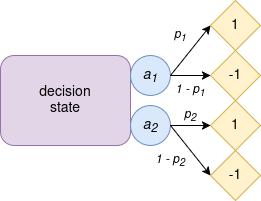

The diagram above was exported from draw.io. Its source (the exported page's mxGraphModel, read from the mxfile embedded in the PNG):
<mxGraphModel dx="1301" dy="800" grid="1" gridSize="10" guides="1" tooltips="1" connect="1" arrows="1" fold="1" page="1" pageScale="1" pageWidth="850" pageHeight="1100" math="0" shadow="0">
  <root>
    <mxCell id="0" />
    <mxCell id="1" parent="0" />
    <mxCell id="j62yiu1TWbeI_mcYP4PY-1" value="&lt;div&gt;&lt;font style=&quot;font-size: 14px;&quot;&gt;decision&lt;/font&gt;&lt;/div&gt;&lt;div&gt;&lt;font style=&quot;font-size: 14px;&quot;&gt;state&lt;/font&gt;&lt;/div&gt;" style="rounded=1;whiteSpace=wrap;html=1;fillColor=#e1d5e7;strokeColor=#9673a6;" vertex="1" parent="1">
      <mxGeometry x="90" y="125" width="130" height="90" as="geometry" />
    </mxCell>
    <mxCell id="j62yiu1TWbeI_mcYP4PY-2" value="&lt;i&gt;&lt;font style=&quot;font-size: 14px;&quot;&gt;a&lt;sub&gt;1&lt;/sub&gt;&lt;/font&gt;&lt;/i&gt;" style="ellipse;whiteSpace=wrap;html=1;aspect=fixed;fillColor=#dae8fc;strokeColor=#6c8ebf;" vertex="1" parent="1">
      <mxGeometry x="220" y="125" width="40" height="40" as="geometry" />
    </mxCell>
    <mxCell id="j62yiu1TWbeI_mcYP4PY-3" value="&lt;i&gt;&lt;font style=&quot;font-size: 14px;&quot;&gt;a&lt;sub&gt;2&lt;/sub&gt;&lt;/font&gt;&lt;/i&gt;" style="ellipse;whiteSpace=wrap;html=1;aspect=fixed;fillColor=#dae8fc;strokeColor=#6c8ebf;" vertex="1" parent="1">
      <mxGeometry x="220" y="175" width="40" height="40" as="geometry" />
    </mxCell>
    <mxCell id="j62yiu1TWbeI_mcYP4PY-4" value="&lt;font style=&quot;font-size: 14px;&quot;&gt;1&lt;/font&gt;" style="rhombus;whiteSpace=wrap;html=1;fillColor=#fff2cc;strokeColor=#d6b656;" vertex="1" parent="1">
      <mxGeometry x="300" y="70" width="50" height="50" as="geometry" />
    </mxCell>
    <mxCell id="j62yiu1TWbeI_mcYP4PY-5" value="&lt;font style=&quot;font-size: 14px;&quot;&gt;-1&lt;/font&gt;" style="rhombus;whiteSpace=wrap;html=1;fillColor=#fff2cc;strokeColor=#d6b656;" vertex="1" parent="1">
      <mxGeometry x="300" y="120" width="50" height="50" as="geometry" />
    </mxCell>
    <mxCell id="j62yiu1TWbeI_mcYP4PY-8" value="&lt;font style=&quot;font-size: 14px;&quot;&gt;1&lt;/font&gt;" style="rhombus;whiteSpace=wrap;html=1;fillColor=#fff2cc;strokeColor=#d6b656;" vertex="1" parent="1">
      <mxGeometry x="300" y="170" width="50" height="50" as="geometry" />
    </mxCell>
    <mxCell id="j62yiu1TWbeI_mcYP4PY-9" value="&lt;font style=&quot;font-size: 14px;&quot;&gt;-1&lt;/font&gt;" style="rhombus;whiteSpace=wrap;html=1;fillColor=#fff2cc;strokeColor=#d6b656;" vertex="1" parent="1">
      <mxGeometry x="300" y="220" width="50" height="50" as="geometry" />
    </mxCell>
    <mxCell id="j62yiu1TWbeI_mcYP4PY-10" value="" style="endArrow=classic;html=1;rounded=0;entryX=0;entryY=0.5;entryDx=0;entryDy=0;exitX=1;exitY=0.5;exitDx=0;exitDy=0;" edge="1" parent="1" source="j62yiu1TWbeI_mcYP4PY-2" target="j62yiu1TWbeI_mcYP4PY-4">
      <mxGeometry width="50" height="50" relative="1" as="geometry">
        <mxPoint x="260" y="140" as="sourcePoint" />
        <mxPoint x="310" y="90" as="targetPoint" />
      </mxGeometry>
    </mxCell>
    <mxCell id="j62yiu1TWbeI_mcYP4PY-13" value="" style="endArrow=classic;html=1;rounded=0;entryX=0;entryY=0.5;entryDx=0;entryDy=0;exitX=1;exitY=0.5;exitDx=0;exitDy=0;" edge="1" parent="1" source="j62yiu1TWbeI_mcYP4PY-2" target="j62yiu1TWbeI_mcYP4PY-5">
      <mxGeometry width="50" height="50" relative="1" as="geometry">
        <mxPoint x="260" y="140" as="sourcePoint" />
        <mxPoint x="300" y="90" as="targetPoint" />
      </mxGeometry>
    </mxCell>
    <mxCell id="j62yiu1TWbeI_mcYP4PY-14" value="" style="endArrow=classic;html=1;rounded=0;entryX=0;entryY=0.5;entryDx=0;entryDy=0;exitX=1;exitY=0.5;exitDx=0;exitDy=0;" edge="1" parent="1" source="j62yiu1TWbeI_mcYP4PY-3" target="j62yiu1TWbeI_mcYP4PY-8">
      <mxGeometry width="50" height="50" relative="1" as="geometry">
        <mxPoint x="350" y="320" as="sourcePoint" />
        <mxPoint x="390" y="325" as="targetPoint" />
      </mxGeometry>
    </mxCell>
    <mxCell id="j62yiu1TWbeI_mcYP4PY-15" value="" style="endArrow=classic;html=1;rounded=0;entryX=0;entryY=0.5;entryDx=0;entryDy=0;exitX=1;exitY=0.5;exitDx=0;exitDy=0;" edge="1" parent="1" target="j62yiu1TWbeI_mcYP4PY-9">
      <mxGeometry width="50" height="50" relative="1" as="geometry">
        <mxPoint x="260" y="195" as="sourcePoint" />
        <mxPoint x="300" y="145" as="targetPoint" />
      </mxGeometry>
    </mxCell>
    <mxCell id="j62yiu1TWbeI_mcYP4PY-16" value="&lt;font&gt;&lt;i&gt;p&lt;sub&gt;1&lt;/sub&gt;&lt;/i&gt;&lt;/font&gt;" style="text;strokeColor=none;align=center;fillColor=none;html=1;verticalAlign=middle;whiteSpace=wrap;rounded=0;" vertex="1" parent="1">
      <mxGeometry x="240" y="90" width="60" height="30" as="geometry" />
    </mxCell>
    <mxCell id="j62yiu1TWbeI_mcYP4PY-17" value="&lt;font&gt;&lt;i&gt;1 - p&lt;sub&gt;1&lt;/sub&gt;&lt;/i&gt;&lt;/font&gt;" style="text;strokeColor=none;align=center;fillColor=none;html=1;verticalAlign=middle;whiteSpace=wrap;rounded=0;" vertex="1" parent="1">
      <mxGeometry x="250" y="145" width="60" height="30" as="geometry" />
    </mxCell>
    <mxCell id="j62yiu1TWbeI_mcYP4PY-18" value="&lt;font&gt;&lt;i&gt;p&lt;sub&gt;2&lt;/sub&gt;&lt;/i&gt;&lt;/font&gt;" style="text;strokeColor=none;align=center;fillColor=none;html=1;verticalAlign=middle;whiteSpace=wrap;rounded=0;" vertex="1" parent="1">
      <mxGeometry x="250" y="170" width="60" height="30" as="geometry" />
    </mxCell>
    <mxCell id="j62yiu1TWbeI_mcYP4PY-19" value="&lt;font&gt;&lt;i&gt;1 - p&lt;sub&gt;2&lt;/sub&gt;&lt;/i&gt;&lt;/font&gt;" style="text;strokeColor=none;align=center;fillColor=none;html=1;verticalAlign=middle;whiteSpace=wrap;rounded=0;" vertex="1" parent="1">
      <mxGeometry x="230" y="215" width="60" height="30" as="geometry" />
    </mxCell>
  </root>
</mxGraphModel>